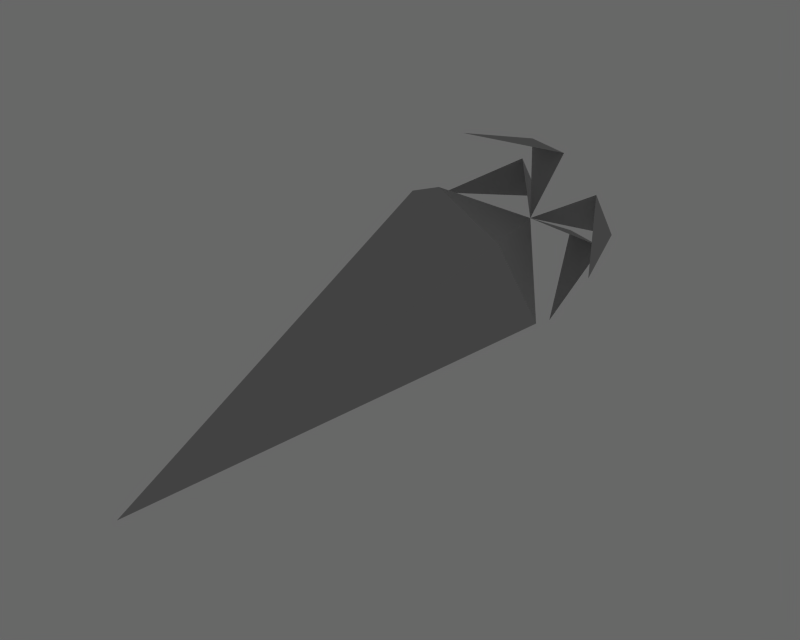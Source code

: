 # Source: carrot.blend  (saved by Blender 2.59.0; exported with 4.5.12 LTS)
import bpy
from mathutils import Matrix  # noqa: F401  (used for matrix-valued properties, if any)

bpy.ops.wm.read_factory_settings(use_empty=True)
scene = bpy.context.scene
scene.name = 'Scene'

# ---- collections
col_collection_2 = bpy.data.collections.new('Collection 2'); scene.collection.children.link(col_collection_2)

# ---- materials (node trees are filled in below, after node groups)
mat_ground_grass_png = bpy.data.materials.new('ground_grass.png')
mat_ground_grass_png.alpha_threshold = 0.0
mat_ground_grass_png.diffuse_color = (0.64, 0.64, 0.64, 1.0)
mat_ground_grass_png.specular_color = (0.5, 0.5, 0.5)
mat_ground_grass_png.roughness = 0.5
mat_ground_grass_png.specular_intensity = 1.0
mat_ground_grass_png.line_color = (0.0, 0.0, 0.0, 1.0)
mat_ground = bpy.data.materials.new('ground')
mat_ground.alpha_threshold = 0.0
mat_ground.roughness = 0.5
mat_ground.line_color = (0.0, 0.0, 0.0, 1.0)

# ---- material node trees

# ---- world
world_world = bpy.data.worlds.new('World'); scene.world = world_world
world_world.color = (0.4059, 0.4059, 0.4059)
world_world.use_sun_shadow = False
world_world.sun_shadow_jitter_overblur = 0.0
world_world.cycles.sampling_method = 'MANUAL'
world_world.cycles.sample_map_resolution = 256

# ---- meshes
me_cube_ground = bpy.data.meshes.new('Cube_ground')
me_cube_ground.from_pydata([(0.1388, 0.7725, -0.1548), (0.5208, 0.6263, -0.1548), (0.1771, 0.4711, -0.869), (-0.02004, 0.3576, 0.7097), (-0.1492, -0.3817, 0.9076), (0.3619, 0.2114, 0.7097), (0.0971, 0.2086, 0.1162), (0.5106, -0.2699, -0.4977), (-0.02558, 0.07088, -0.744), (-0.6523, 0.1752, -0.4977), (-0.785, -0.1849, 0.249), (-0.2547, -0.5277, 0.503), (0.369, -0.6266, 0.249), (-1.219, -3.048, -1.583), (0.7056, 0.4362, 0.06215), (0.6388, 0.2616, 0.4259), (-0.2022, 0.7836, 0.06216), (-0.269, 0.609, 0.4259), (0.9616, -0.3295, 0.04013), (-0.9039, 0.3846, 0.04013)], [], [(0, 1, 2), (3, 4, 5), (1, 0, 6), (5, 6, 3), (7, 8, 6), (8, 9, 6), (9, 10, 6), (10, 11, 6), (11, 12, 6), (12, 7, 6), (7, 12, 13), (12, 11, 13), (11, 10, 13), (10, 9, 13), (9, 8, 13), (8, 7, 13), (14, 6, 15), (6, 16, 17), (15, 18, 14), (17, 16, 19)])
_uv = me_cube_ground.uv_layers.new(name='UVTex')
_uv.uv.foreach_set('vector', [0.9671, 0.7674, 0.9891, 0.7674, 0.9891, 0.7894, 0.9671, 0.7674, 0.9891, 0.7674, 0.9891, 0.7894, 0.9891, 0.7674, 0.9891, 0.7894, 0.9671, 0.7674, 0.9671, 0.7674, 0.9891, 0.7894, 0.9671, 0.7894, 0.724, 0.4169, 0.724, 0.4169, 0.724, 0.4169, 0.724, 0.4169, 0.724, 0.4169, 0.724, 0.4169, 0.724, 0.4169, 0.724, 0.4169, 0.724, 0.4169, 0.724, 0.4169, 0.724, 0.4169, 0.724, 0.4169, 0.724, 0.4169, 0.724, 0.4169, 0.724, 0.4169, 0.724, 0.4169, 0.724, 0.4169, 0.724, 0.4169, 0.724, 0.4169, 0.724, 0.4169, 0.724, 0.4169, 0.724, 0.4169, 0.724, 0.4169, 0.724, 0.4169, 0.724, 0.4169, 0.724, 0.4169, 0.724, 0.4169, 0.724, 0.4169, 0.724, 0.4169, 0.724, 0.4169, 0.724, 0.4169, 0.724, 0.4169, 0.724, 0.4169, 0.724, 0.4169, 0.724, 0.4169, 0.724, 0.4169, 0.9671, 0.7674, 0.9891, 0.7894, 0.9671, 0.7894, 0.9671, 0.7674, 0.9891, 0.7674, 0.9891, 0.7894, 0.9671, 0.7674, 0.9891, 0.7674, 0.9891, 0.7894, 0.9671, 0.7674, 0.9891, 0.7674, 0.9891, 0.7894])
me_cube_ground.materials.append(mat_ground_grass_png)
me_cube_ground.materials.append(mat_ground)
me_cube_ground.use_remesh_preserve_volume = False
me_cube_ground.use_remesh_preserve_attributes = False
me_cube_ground.use_mirror_vertex_groups = False
me_cube_ground.update()

# ---- objects
ob_mesh = bpy.data.objects.new('Mesh', me_cube_ground)

# ---- transforms, parenting, visibility, modifiers, constraints
ob_mesh.location = (0.0, 0.0, 0.0)
ob_mesh.lineart.crease_threshold = 0.0

# ---- collection membership
col_collection_2.objects.link(ob_mesh)

# ---- scene / render settings (as saved in the file)
scene.frame_start = 1; scene.frame_end = 19; scene.frame_set(-3)
scene.render.engine = 'BLENDER_EEVEE_NEXT'
scene.render.image_settings.file_format = 'JPEG'
scene.render.image_settings.color_mode = 'RGB'
scene.render.image_settings.compression = 90
scene.render.resolution_x = 1280
scene.render.resolution_y = 1024
scene.render.fps = 25
scene.render.dither_intensity = 0.0
scene.render.use_compositing = False
scene.render.use_sequencer = False
scene.render.bake_margin = 2
scene.render.bake_bias = 0.0
scene.render.use_stamp_time = False
scene.render.use_stamp_date = False
scene.render.use_stamp_frame = False
scene.render.use_stamp_camera = False
scene.render.use_stamp_scene = False
scene.render.use_stamp_filename = False
scene.render.use_stamp_render_time = False
scene.render.stamp_font_size = 0
scene.cycles.use_denoising = False
scene.cycles.samples = 10
scene.cycles.sampling_pattern = 'TABULATED_SOBOL'
scene.cycles.light_sampling_threshold = 0.0
scene.cycles.use_adaptive_sampling = False
scene.cycles.use_light_tree = False
scene.cycles.blur_glossy = 0.0
scene.cycles.volume_bounces = 1
scene.cycles.pixel_filter_type = 'GAUSSIAN'
scene.cycles.sample_clamp_indirect = 0.0
scene.view_settings.view_transform = 'Raw'
bpy.context.view_layer.update()

# ---- added for rendering (the .blend has no active camera): camera
cam_auto = bpy.data.cameras.new('AutoCamera')
cam_auto.lens = 50.0
cam_auto.sensor_width = 36.0
cam_auto.clip_end = 1000.0
ob_auto_camera = bpy.data.objects.new('AutoCamera', cam_auto)
scene.collection.objects.link(ob_auto_camera)
ob_auto_camera.location = (4.55616, -6.75434, 3.41052)
ob_auto_camera.rotation_euler = (1.09748, -7.21219e-08, 0.694738)
scene.camera = ob_auto_camera
bpy.context.view_layer.update()
